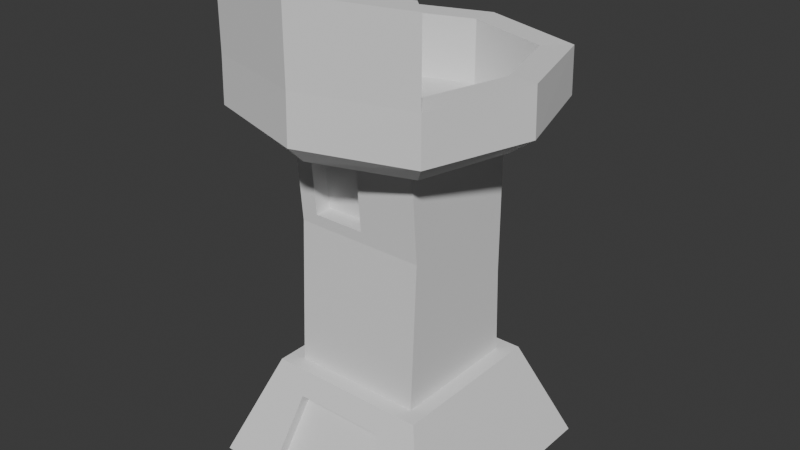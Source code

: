 # Source: source.blend  (saved by Blender 5.0.118; exported with 4.5.12 LTS)
import bpy
from mathutils import Matrix  # noqa: F401  (used for matrix-valued properties, if any)

bpy.ops.wm.read_factory_settings(use_empty=True)
scene = bpy.context.scene
scene.name = 'Scene'

# ---- collections
col_collection = bpy.data.collections.new('Collection'); scene.collection.children.link(col_collection)
col_flaming_tower = bpy.data.collections.new('Flaming Tower'); col_collection.children.link(col_flaming_tower)

# ---- world
world_world = bpy.data.worlds.new('World'); scene.world = world_world
world_world.use_nodes = True; world_world.node_tree.nodes.clear()
_N = world_world.node_tree.nodes; _L = world_world.node_tree.links
n0 = _N.new('ShaderNodeOutputWorld'); n0.name = 'World Output'; n0.location = (200, 100)
n1 = _N.new('ShaderNodeBackground'); n1.name = 'Background'; n1.location = (-200, 100)
n1.inputs[0].default_value = (0.05088, 0.05088, 0.05088, 1.0)
_L.new(n1.outputs[0], n0.inputs[0])
n0.is_active_output = True
world_world.color = (0.05088, 0.05088, 0.05088)
world_world.sun_shadow_jitter_overblur = 0.0

# ---- meshes
me_cube_002 = bpy.data.meshes.new('Cube.002')
me_cube_002.from_pydata([(0.6878, -0.6811, 2.644), (-0.6878, -0.6811, 2.644), (5.351e-09, -0.8844, 2.652), (0.5508, -0.5476, 2.644), (-0.5508, -0.5476, 2.644), (8.618e-08, -0.7104, 2.651), (0.5508, -0.5476, 3.126), (-0.5508, -0.5476, 3.126), (8.618e-08, -0.7104, 3.133), (0.6878, -0.6811, 3.125), (-0.6878, -0.6811, 3.125), (5.351e-09, -0.8844, 3.134)], [], [(5, 4, 7, 8), (4, 1, 10, 7), (0, 3, 6, 9), (1, 2, 11, 10), (11, 9, 6, 8), (10, 11, 8, 7), (2, 0, 9, 11), (3, 5, 8, 6)])
_uv = me_cube_002.uv_layers.new(name='UVMap')
_uv.uv.foreach_set('vector', [0.625, 0.875, 0.625, 1.0, 0.625, 1.0, 0.625, 0.875, 0.625, 0.0, 0.625, 1.0, 0.625, 1.0, 0.625, 0.0, 0.625, 0.75, 0.625, 0.75, 0.625, 0.75, 0.625, 0.75, 0.625, 1.0, 0.625, 0.875, 0.625, 0.875, 0.625, 1.0, 0.625, 0.875, 0.625, 0.75, 0.625, 0.75, 0.625, 0.875, 0.625, 1.0, 0.625, 0.875, 0.625, 0.875, 0.625, 1.0, 0.625, 0.875, 0.625, 0.75, 0.625, 0.75, 0.625, 0.875, 0.625, 0.75, 0.625, 0.875, 0.625, 0.875, 0.625, 0.75])
me_cube_002.update()
me_cube_001 = bpy.data.meshes.new('Cube.001')
me_cube_001.from_pydata([(-0.7834, -0.7834, 0.007261), (-0.5233, -0.5233, 0.6707), (-0.7834, 0.7834, 0.007261), (-0.5233, 0.5233, 0.6707), (0.7834, -0.7834, 0.007261), (0.5233, -0.5233, 0.6707), (0.7834, 0.7834, 0.007261), (0.5233, 0.5233, 0.6707), (-0.4242, -0.4242, 0.6707), (-0.4242, 0.4242, 0.6707), (0.4242, 0.4242, 0.6707), (0.4242, -0.4242, 0.6707), (-0.3112, -0.4184, 2.097), (-0.4242, 0.4021, 2.171), (0.4242, 0.4021, 2.171), (0.02832, -0.4184, 2.097), (-0.4242, 0.4021, 1.232), (0.4242, 0.4021, 1.232), (0.02832, -0.3859, 1.683), (-0.3112, -0.3859, 1.683), (0.4242, -0.4242, 2.171), (-0.4242, -0.4242, 2.171), (-0.4242, -0.3801, 1.609), (0.4242, -0.3801, 1.609), (0.02832, -0.3088, 2.1), (-0.3112, -0.3088, 2.1), (-0.3112, -0.2763, 1.687), (0.02832, -0.2763, 1.687), (-0.5804, -0.5804, 0.5251), (-0.5804, 0.5804, 0.5251), (0.5804, 0.5804, 0.5251), (0.5804, -0.5804, 0.5251), (0.2973, -0.5804, 0.5251), (0.4013, -0.7834, 0.007261), (-0.4013, -0.7834, 0.007261), (-0.2973, -0.5804, 0.5251), (0.2973, -0.5804, 0.5251), (0.4013, -0.7834, 0.007261), (-0.4013, -0.7834, 0.007261), (-0.2973, -0.5804, 0.5251), (0.2973, -0.495, 0.5251), (0.4013, -0.698, 0.007261), (-0.4013, -0.698, 0.007261), (-0.2973, -0.495, 0.5251), (-2.98e-08, -0.5804, 0.5251), (-2.98e-08, -0.5804, 0.5251), (0.0, -0.5804, 0.5251), (-0.1415, -0.2763, 1.687), (-0.1415, -0.3088, 2.1), (-0.1415, -0.3859, 1.683), (-0.1415, -0.4184, 2.097), (0.0, -0.3801, 1.609), (0.0, -0.4266, 2.171), (0.0, -0.4242, 0.6707), (0.0, -0.5233, 0.6707), (0.8976, -0.01102, 2.348), (0.8891, -0.01104, 2.65), (0.5804, 0.0, 0.5251), (0.4242, 0.01101, 1.421), (0.4228, -0.01101, 2.171), (0.4242, 0.0, 0.6707), (0.5233, 0.0, 0.6707), (0.7834, 0.0, 0.007261), (-0.6872, 0.6583, 2.643), (0.6872, 0.6583, 2.643), (0.6878, -0.6811, 2.644), (-0.6878, -0.6811, 2.644), (-0.6928, -0.6859, 2.35), (0.6928, -0.6859, 2.35), (0.6921, 0.6631, 2.35), (-0.6921, 0.6631, 2.35), (0.0, -0.698, 0.007261), (-2.98e-08, -0.495, 0.5251), (5.351e-09, -0.8844, 2.652), (-2.025e-08, -0.8933, 2.347), (-0.7834, 0.0, 0.007261), (-0.5233, 0.0, 0.6707), (-0.4242, 0.0, 0.6707), (-0.4227, -0.01101, 2.171), (-0.4242, 0.01101, 1.421), (-0.5804, 0.0, 0.5251), (-0.8891, -0.01104, 2.65), (-0.8976, -0.01102, 2.348), (0.0, 0.7834, 0.007261), (0.0, 0.5233, 0.6707), (0.0, 0.4242, 0.6707), (0.0, 0.4017, 2.171), (0.0, 0.4021, 1.232), (0.0, 0.5804, 0.5251), (9.424e-09, 0.8609, 2.652), (-1.576e-08, 0.8697, 2.347), (-0.3218, -0.4189, 2.103), (0.06528, -0.4189, 2.103), (-0.3218, -0.3854, 1.676), (0.06528, -0.3854, 1.676), (-0.1282, -0.3854, 1.676), (-0.1282, -0.4288, 2.103), (0.7411, -0.01044, 2.235), (-0.6053, -0.6003, 2.246), (-0.6045, 0.5781, 2.246), (0.6045, 0.5781, 2.246), (0.6053, -0.6003, 2.246), (-5.197e-07, -0.7839, 2.239), (-0.7411, -0.01044, 2.235), (-6.05e-07, 0.7174, 2.234), (0.712, -0.01111, 2.65), (-0.5503, 0.5248, 2.644), (0.5503, 0.5248, 2.644), (0.5508, -0.5476, 2.644), (-0.5508, -0.5476, 2.644), (8.618e-08, -0.7104, 2.651), (-0.712, -0.01111, 2.65), (8.944e-08, 0.6871, 2.651), (0.712, -0.01111, 2.251), (-0.5503, 0.5248, 2.246), (0.5503, 0.5248, 2.246), (0.5508, -0.5476, 2.246), (-0.5508, -0.5476, 2.246), (8.618e-08, -0.7104, 2.253), (-0.712, -0.01111, 2.251), (8.944e-08, 0.6871, 2.253)], [], [(80, 76, 3, 29), (88, 84, 7, 30), (57, 61, 5, 31), (46, 54, 1, 28), (76, 1, 8, 77), (87, 16, 13, 86), (54, 5, 11, 53), (84, 3, 9, 85), (61, 7, 10, 60), (58, 17, 14, 59), (79, 22, 21, 78), (49, 18, 27, 47), (53, 11, 23, 51), (77, 8, 22, 79), (60, 10, 17, 58), (85, 9, 16, 87), (96, 92, 20, 52), (93, 91, 21, 22), (92, 94, 23, 20), (95, 93, 22, 51), (47, 27, 24, 48), (12, 19, 26, 25), (18, 15, 24, 27), (50, 12, 25, 48), (28, 0, 34, 35), (62, 57, 31, 4), (83, 88, 30, 6), (75, 80, 29, 2), (35, 34, 38, 39), (4, 31, 32, 33), (46, 28, 35, 45), (33, 32, 36, 37), (45, 35, 39, 44), (71, 72, 43, 42), (39, 38, 42, 43), (37, 36, 40, 41), (44, 39, 43, 72), (6, 30, 57, 62), (68, 55, 56, 65), (101, 97, 55, 68), (55, 69, 64, 56), (82, 67, 66, 81), (74, 68, 65, 73), (90, 70, 63, 89), (104, 99, 70, 90), (102, 101, 68, 74), (103, 98, 67, 82), (97, 100, 69, 55), (11, 60, 58, 23), (23, 58, 59, 20), (5, 61, 60, 11), (30, 7, 61, 57), (98, 102, 74, 67), (67, 74, 73, 66), (36, 44, 72, 40), (41, 40, 72, 71), (32, 45, 44, 36), (31, 46, 45, 32), (15, 50, 48, 24), (26, 47, 48, 25), (94, 95, 51, 23), (91, 96, 52, 21), (8, 53, 51, 22), (19, 49, 47, 26), (1, 54, 53, 8), (31, 5, 54, 46), (99, 103, 82, 70), (70, 82, 81, 63), (0, 28, 80, 75), (9, 77, 79, 16), (16, 79, 78, 13), (3, 76, 77, 9), (28, 1, 76, 80), (100, 104, 90, 69), (69, 90, 89, 64), (2, 29, 88, 83), (10, 85, 87, 17), (7, 84, 85, 10), (17, 87, 86, 14), (29, 3, 84, 88), (12, 50, 96, 91), (18, 49, 95, 94), (49, 19, 93, 95), (15, 18, 94, 92), (19, 12, 91, 93), (50, 15, 92, 96), (14, 86, 104, 100), (13, 78, 103, 99), (21, 52, 102, 98), (59, 14, 100, 97), (78, 21, 98, 103), (52, 20, 101, 102), (86, 13, 99, 104), (20, 59, 97, 101), (105, 107, 115, 113), (112, 106, 114, 120), (110, 108, 116, 118), (108, 105, 113, 116), (106, 111, 119, 114), (111, 109, 117, 119), (109, 110, 118, 117), (107, 112, 120, 115), (115, 120, 114, 119, 117, 118, 116, 113), (65, 56, 105, 108), (56, 64, 107, 105), (64, 89, 112, 107), (89, 63, 106, 112), (63, 81, 111, 106), (81, 66, 109, 111), (66, 73, 110, 109), (73, 65, 108, 110)])
_uv = me_cube_001.uv_layers.new(name='UVMap')
_uv.uv.foreach_set('vector', [0.5701, 0.125, 0.625, 0.125, 0.625, 0.25, 0.5701, 0.25, 0.5701, 0.375, 0.625, 0.375, 0.625, 0.5, 0.5701, 0.5, 0.5701, 0.625, 0.625, 0.625, 0.625, 0.75, 0.5701, 0.75, 0.5701, 0.875, 0.625, 0.875, 0.625, 1.0, 0.5701, 1.0, 0.625, 0.125, 0.625, 0.0, 0.625, 0.0, 0.625, 0.125, 0.625, 0.375, 0.625, 0.25, 0.625, 0.25, 0.625, 0.375, 0.625, 0.875, 0.625, 0.75, 0.625, 0.75, 0.625, 0.875, 0.625, 0.375, 0.625, 0.25, 0.625, 0.25, 0.625, 0.375, 0.625, 0.625, 0.625, 0.5, 0.625, 0.5, 0.625, 0.625, 0.625, 0.625, 0.625, 0.5, 0.625, 0.5, 0.625, 0.625, 0.625, 0.125, 0.625, 0.0, 0.625, 0.0, 0.625, 0.125, 0.625, 0.875, 0.625, 0.7719, 0.625, 0.7719, 0.625, 0.875, 0.625, 0.875, 0.625, 0.75, 0.625, 0.75, 0.625, 0.875, 0.625, 0.125, 0.625, 0.0, 0.625, 0.0, 0.625, 0.125, 0.625, 0.625, 0.625, 0.5, 0.625, 0.5, 0.625, 0.625, 0.625, 0.375, 0.625, 0.25, 0.625, 0.25, 0.625, 0.375, 0.625, 0.875, 0.625, 0.7699, 0.625, 0.75, 0.625, 0.875, 0.625, 0.9801, 0.625, 0.9801, 0.625, 1.0, 0.625, 1.0, 0.625, 0.7699, 0.625, 0.7699, 0.625, 0.75, 0.625, 0.75, 0.625, 0.875, 0.625, 0.9801, 0.625, 1.0, 0.625, 0.875, 0.625, 0.875, 0.625, 0.7719, 0.625, 0.7719, 0.625, 0.875, 0.625, 0.9781, 0.625, 0.9781, 0.625, 0.9781, 0.625, 0.9781, 0.625, 0.7719, 0.625, 0.7719, 0.625, 0.7719, 0.625, 0.7719, 0.625, 0.875, 0.625, 0.9781, 0.625, 0.9781, 0.625, 0.875, 0.5701, 0.0, 0.375, 0.0, 0.375, 0.0, 0.5701, 0.0, 0.375, 0.625, 0.5701, 0.625, 0.5701, 0.75, 0.375, 0.75, 0.375, 0.375, 0.5701, 0.375, 0.5701, 0.5, 0.375, 0.5, 0.375, 0.125, 0.5701, 0.125, 0.5701, 0.25, 0.375, 0.25, 0.5701, 0.0, 0.375, 0.0, 0.375, 0.0, 0.5701, 0.0, 0.375, 0.75, 0.5701, 0.75, 0.5701, 0.75, 0.375, 0.75, 0.5701, 0.875, 0.5701, 1.0, 0.5701, 1.0, 0.5701, 0.875, 0.375, 0.75, 0.5701, 0.75, 0.5701, 0.75, 0.375, 0.75, 0.5701, 0.875, 0.5701, 1.0, 0.5701, 1.0, 0.5701, 0.875, 0.375, 0.875, 0.5701, 0.875, 0.5701, 1.0, 0.375, 1.0, 0.5701, 0.0, 0.375, 0.0, 0.375, 0.0, 0.5701, 0.0, 0.375, 0.75, 0.5701, 0.75, 0.5701, 0.75, 0.375, 0.75, 0.5701, 0.875, 0.5701, 1.0, 0.5701, 1.0, 0.5701, 0.875, 0.375, 0.5, 0.5701, 0.5, 0.5701, 0.625, 0.375, 0.625, 0.625, 0.75, 0.625, 0.625, 0.625, 0.625, 0.625, 0.75, 0.625, 0.75, 0.625, 0.625, 0.625, 0.625, 0.625, 0.75, 0.625, 0.625, 0.625, 0.5, 0.625, 0.5, 0.625, 0.625, 0.625, 0.125, 0.625, 0.0, 0.625, 0.0, 0.625, 0.125, 0.625, 0.875, 0.625, 0.75, 0.625, 0.75, 0.625, 0.875, 0.625, 0.375, 0.625, 0.25, 0.625, 0.25, 0.625, 0.375, 0.625, 0.375, 0.625, 0.25, 0.625, 0.25, 0.625, 0.375, 0.625, 0.875, 0.625, 0.75, 0.625, 0.75, 0.625, 0.875, 0.625, 0.125, 0.625, 0.0, 0.625, 0.0, 0.625, 0.125, 0.625, 0.625, 0.625, 0.5, 0.625, 0.5, 0.625, 0.625, 0.625, 0.75, 0.625, 0.625, 0.625, 0.625, 0.625, 0.75, 0.625, 0.75, 0.625, 0.625, 0.625, 0.625, 0.625, 0.75, 0.625, 0.75, 0.625, 0.625, 0.625, 0.625, 0.625, 0.75, 0.5701, 0.5, 0.625, 0.5, 0.625, 0.625, 0.5701, 0.625, 0.625, 1.0, 0.625, 0.875, 0.625, 0.875, 0.625, 1.0, 0.625, 1.0, 0.625, 0.875, 0.625, 0.875, 0.625, 1.0, 0.5701, 0.75, 0.5701, 0.875, 0.5701, 0.875, 0.5701, 0.75, 0.375, 0.75, 0.5701, 0.75, 0.5701, 0.875, 0.375, 0.875, 0.5701, 0.75, 0.5701, 0.875, 0.5701, 0.875, 0.5701, 0.75, 0.5701, 0.75, 0.5701, 0.875, 0.5701, 0.875, 0.5701, 0.75, 0.625, 0.7719, 0.625, 0.875, 0.625, 0.875, 0.625, 0.7719, 0.625, 0.9781, 0.625, 0.875, 0.625, 0.875, 0.625, 0.9781, 0.625, 0.7699, 0.625, 0.875, 0.625, 0.875, 0.625, 0.75, 0.625, 0.9801, 0.625, 0.875, 0.625, 0.875, 0.625, 1.0, 0.625, 1.0, 0.625, 0.875, 0.625, 0.875, 0.625, 1.0, 0.625, 0.9781, 0.625, 0.875, 0.625, 0.875, 0.625, 0.9781, 0.625, 1.0, 0.625, 0.875, 0.625, 0.875, 0.625, 1.0, 0.5701, 0.75, 0.625, 0.75, 0.625, 0.875, 0.5701, 0.875, 0.625, 0.25, 0.625, 0.125, 0.625, 0.125, 0.625, 0.25, 0.625, 0.25, 0.625, 0.125, 0.625, 0.125, 0.625, 0.25, 0.375, 0.0, 0.5701, 0.0, 0.5701, 0.125, 0.375, 0.125, 0.625, 0.25, 0.625, 0.125, 0.625, 0.125, 0.625, 0.25, 0.625, 0.25, 0.625, 0.125, 0.625, 0.125, 0.625, 0.25, 0.625, 0.25, 0.625, 0.125, 0.625, 0.125, 0.625, 0.25, 0.5701, 0.0, 0.625, 0.0, 0.625, 0.125, 0.5701, 0.125, 0.625, 0.5, 0.625, 0.375, 0.625, 0.375, 0.625, 0.5, 0.625, 0.5, 0.625, 0.375, 0.625, 0.375, 0.625, 0.5, 0.375, 0.25, 0.5701, 0.25, 0.5701, 0.375, 0.375, 0.375, 0.625, 0.5, 0.625, 0.375, 0.625, 0.375, 0.625, 0.5, 0.625, 0.5, 0.625, 0.375, 0.625, 0.375, 0.625, 0.5, 0.625, 0.5, 0.625, 0.375, 0.625, 0.375, 0.625, 0.5, 0.5701, 0.25, 0.625, 0.25, 0.625, 0.375, 0.5701, 0.375, 0.625, 0.9781, 0.625, 0.875, 0.625, 0.875, 0.625, 0.9801, 0.625, 0.7719, 0.625, 0.875, 0.625, 0.875, 0.625, 0.7699, 0.625, 0.875, 0.625, 0.9781, 0.625, 0.9801, 0.625, 0.875, 0.625, 0.7719, 0.625, 0.7719, 0.625, 0.7699, 0.625, 0.7699, 0.625, 0.9781, 0.625, 0.9781, 0.625, 0.9801, 0.625, 0.9801, 0.625, 0.875, 0.625, 0.7719, 0.625, 0.7699, 0.625, 0.875, 0.625, 0.5, 0.625, 0.375, 0.625, 0.375, 0.625, 0.5, 0.625, 0.25, 0.625, 0.125, 0.625, 0.125, 0.625, 0.25, 0.625, 1.0, 0.625, 0.875, 0.625, 0.875, 0.625, 1.0, 0.625, 0.625, 0.625, 0.5, 0.625, 0.5, 0.625, 0.625, 0.625, 0.125, 0.625, 0.0, 0.625, 0.0, 0.625, 0.125, 0.625, 0.875, 0.625, 0.75, 0.625, 0.75, 0.625, 0.875, 0.625, 0.375, 0.625, 0.25, 0.625, 0.25, 0.625, 0.375, 0.625, 0.75, 0.625, 0.625, 0.625, 0.625, 0.625, 0.75, 0.625, 0.625, 0.625, 0.5, 0.625, 0.5, 0.625, 0.625, 0.625, 0.375, 0.625, 0.25, 0.625, 0.25, 0.625, 0.375, 0.625, 0.875, 0.625, 0.75, 0.625, 0.75, 0.625, 0.875, 0.625, 0.75, 0.625, 0.625, 0.625, 0.625, 0.625, 0.75, 0.625, 0.25, 0.625, 0.125, 0.625, 0.125, 0.625, 0.25, 0.625, 0.125, 0.625, 0.0, 0.625, 0.0, 0.625, 0.125, 0.625, 1.0, 0.625, 0.875, 0.625, 0.875, 0.625, 1.0, 0.625, 0.5, 0.625, 0.375, 0.625, 0.375, 0.625, 0.5, 0.625, 0.5, 0.625, 0.375, 0.625, 0.25, 0.625, 0.125, 0.625, 0.0, 0.625, 0.875, 0.625, 0.75, 0.625, 0.625, 0.625, 0.75, 0.625, 0.625, 0.625, 0.625, 0.625, 0.75, 0.625, 0.625, 0.625, 0.5, 0.625, 0.5, 0.625, 0.625, 0.625, 0.5, 0.625, 0.375, 0.625, 0.375, 0.625, 0.5, 0.625, 0.375, 0.625, 0.25, 0.625, 0.25, 0.625, 0.375, 0.625, 0.25, 0.625, 0.125, 0.625, 0.125, 0.625, 0.25, 0.625, 0.125, 0.625, 1.0, 0.625, 0.0, 0.625, 0.125, 0.625, 1.0, 0.625, 0.875, 0.625, 0.875, 0.625, 0.0, 0.625, 0.875, 0.625, 0.75, 0.625, 0.75, 0.625, 0.875])
me_cube_001.update()

# ---- objects
ob_ref01 = bpy.data.objects.new('Ref01', None)
ob_cube_001 = bpy.data.objects.new('Cube.001', me_cube_002)
ob_flaming_tower = bpy.data.objects.new('Flaming Tower', me_cube_001)

# ---- transforms, parenting, visibility, modifiers, constraints
ob_ref01.location = (1.694, 3.088, 0.8708)
ob_ref01.rotation_euler = (1.571, -0.0, -0.0)
ob_ref01.empty_display_type = 'IMAGE'
ob_ref01.empty_display_size = 5.0
ob_ref01.use_empty_image_alpha = True
ob_ref01.color = (1.0, 1.0, 1.0, 0.6077)
ob_cube_001.location = (0.0, 0.0, 0.0)
ob_flaming_tower.location = (0.0, 0.0, 0.0)

# ---- collection membership
col_collection.objects.link(ob_ref01)
col_collection.objects.link(ob_cube_001)
col_flaming_tower.objects.link(ob_flaming_tower)

# ---- scene / render settings (as saved in the file)
scene.frame_start = 1; scene.frame_end = 250; scene.frame_set(176)
scene.render.engine = 'BLENDER_EEVEE_NEXT'
scene.render.bake_bias = 0.0
scene.render.bake_samples = 0
scene.cycles.sampling_pattern = 'TABULATED_SOBOL'
scene.eevee.use_volume_custom_range = False
bpy.context.view_layer.update()

# ---- added for rendering (the .blend has no active camera and no usable light): camera, sun
cam_auto = bpy.data.cameras.new('AutoCamera')
cam_auto.lens = 50.0
cam_auto.sensor_width = 36.0
cam_auto.clip_end = 1000.0
ob_auto_camera = bpy.data.objects.new('AutoCamera', cam_auto)
scene.collection.objects.link(ob_auto_camera)
ob_auto_camera.location = (3.71295, -4.46732, 4.54076)
ob_auto_camera.rotation_euler = (1.09748, -7.21219e-08, 0.694738)
scene.camera = ob_auto_camera
light_auto_sun = bpy.data.lights.new('AutoSun', 'SUN')
light_auto_sun.energy = 3.0
light_auto_sun.angle = 0.0523599
ob_auto_sun = bpy.data.objects.new('AutoSun', light_auto_sun)
scene.collection.objects.link(ob_auto_sun)
ob_auto_sun.rotation_euler = (0.872665, 0.174533, 0.523599)
bpy.context.view_layer.update()
